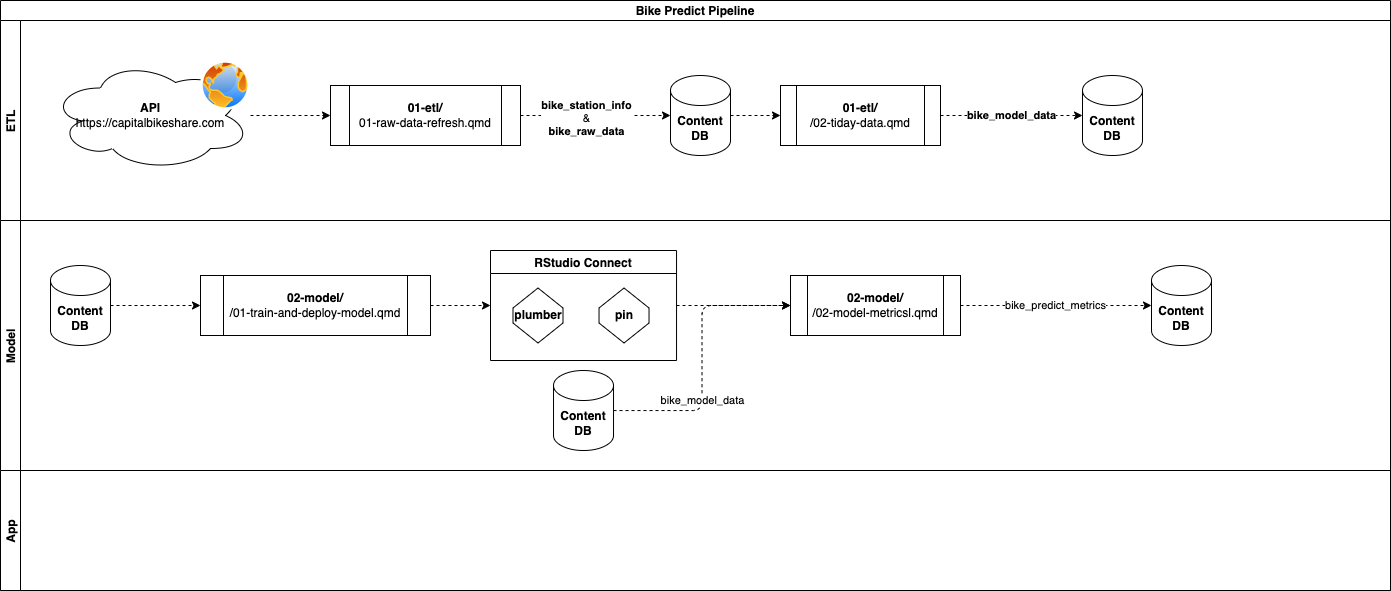

The diagram above was exported from draw.io. Its source (the exported page's mxGraphModel, read from the mxfile embedded in the PNG):
<mxGraphModel dx="1190" dy="807" grid="1" gridSize="10" guides="1" tooltips="1" connect="1" arrows="1" fold="1" page="1" pageScale="1" pageWidth="850" pageHeight="1100" math="0" shadow="0">
  <root>
    <mxCell id="0" />
    <mxCell id="1" parent="0" />
    <mxCell id="65" value="Bike Predict Pipeline" style="swimlane;childLayout=stackLayout;resizeParent=1;resizeParentMax=0;horizontal=1;startSize=20;horizontalStack=0;" vertex="1" parent="1">
      <mxGeometry x="450" y="150" width="1390" height="590" as="geometry" />
    </mxCell>
    <mxCell id="66" value="ETL" style="swimlane;startSize=20;horizontal=0;" vertex="1" parent="65">
      <mxGeometry y="20" width="1390" height="200" as="geometry" />
    </mxCell>
    <mxCell id="69" value="" style="group" vertex="1" connectable="0" parent="66">
      <mxGeometry x="50" y="40" width="200" height="110" as="geometry" />
    </mxCell>
    <mxCell id="70" value="&lt;b&gt;API&lt;/b&gt;&lt;br&gt;https://capitalbikeshare.com" style="ellipse;shape=cloud;whiteSpace=wrap;html=1;" vertex="1" parent="69">
      <mxGeometry width="200" height="110" as="geometry" />
    </mxCell>
    <mxCell id="71" value="" style="aspect=fixed;perimeter=ellipsePerimeter;html=1;align=center;shadow=0;dashed=0;spacingTop=3;image;image=img/lib/active_directory/internet_globe.svg;" vertex="1" parent="69">
      <mxGeometry x="150" width="50" height="50" as="geometry" />
    </mxCell>
    <mxCell id="72" value="&lt;b&gt;01-etl/&lt;/b&gt;&lt;br&gt;01-raw-data-refresh.qmd" style="shape=process;whiteSpace=wrap;html=1;backgroundOutline=1;" vertex="1" parent="66">
      <mxGeometry x="330" y="65" width="190" height="60" as="geometry" />
    </mxCell>
    <mxCell id="73" style="edgeStyle=orthogonalEdgeStyle;html=1;entryX=0;entryY=0.5;entryDx=0;entryDy=0;dashed=1;" edge="1" parent="66" source="70" target="72">
      <mxGeometry relative="1" as="geometry" />
    </mxCell>
    <mxCell id="78" style="edgeStyle=orthogonalEdgeStyle;html=1;entryX=0;entryY=0.5;entryDx=0;entryDy=0;dashed=1;" edge="1" parent="66" source="74" target="77">
      <mxGeometry relative="1" as="geometry" />
    </mxCell>
    <mxCell id="74" value="&lt;b&gt;Content&lt;br&gt;DB&lt;/b&gt;" style="shape=cylinder3;whiteSpace=wrap;html=1;boundedLbl=1;backgroundOutline=1;size=15;" vertex="1" parent="66">
      <mxGeometry x="670" y="55" width="60" height="80" as="geometry" />
    </mxCell>
    <mxCell id="75" style="edgeStyle=orthogonalEdgeStyle;html=1;entryX=0;entryY=0.5;entryDx=0;entryDy=0;entryPerimeter=0;dashed=1;exitX=1;exitY=0.5;exitDx=0;exitDy=0;" edge="1" parent="66" source="72" target="74">
      <mxGeometry relative="1" as="geometry">
        <mxPoint x="530" y="90" as="sourcePoint" />
        <mxPoint x="530" y="180" as="targetPoint" />
      </mxGeometry>
    </mxCell>
    <mxCell id="76" value="&lt;b&gt;bike_station_info&lt;/b&gt;&lt;br&gt;&amp;amp;&lt;br&gt;&lt;b&gt;bike_raw_data&lt;/b&gt;" style="edgeLabel;html=1;align=center;verticalAlign=middle;resizable=0;points=[];" vertex="1" connectable="0" parent="75">
      <mxGeometry x="-0.1222" y="-3" relative="1" as="geometry">
        <mxPoint as="offset" />
      </mxGeometry>
    </mxCell>
    <mxCell id="80" value="&lt;b&gt;bike_model_data&lt;/b&gt;" style="edgeStyle=orthogonalEdgeStyle;html=1;dashed=1;" edge="1" parent="66" source="77" target="79">
      <mxGeometry relative="1" as="geometry" />
    </mxCell>
    <mxCell id="77" value="&lt;b&gt;01-etl/&lt;/b&gt;&lt;br&gt;/02-tiday-data.qmd" style="shape=process;whiteSpace=wrap;html=1;backgroundOutline=1;" vertex="1" parent="66">
      <mxGeometry x="780" y="65" width="160" height="60" as="geometry" />
    </mxCell>
    <mxCell id="79" value="&lt;b&gt;Content&lt;br&gt;DB&lt;/b&gt;" style="shape=cylinder3;whiteSpace=wrap;html=1;boundedLbl=1;backgroundOutline=1;size=15;" vertex="1" parent="66">
      <mxGeometry x="1082" y="55" width="60" height="80" as="geometry" />
    </mxCell>
    <mxCell id="67" value="Model" style="swimlane;startSize=20;horizontal=0;" vertex="1" parent="65">
      <mxGeometry y="220" width="1390" height="250" as="geometry" />
    </mxCell>
    <mxCell id="83" style="edgeStyle=orthogonalEdgeStyle;html=1;entryX=0;entryY=0.5;entryDx=0;entryDy=0;dashed=1;" edge="1" parent="67" source="81" target="82">
      <mxGeometry relative="1" as="geometry" />
    </mxCell>
    <mxCell id="81" value="&lt;b&gt;Content&lt;br&gt;DB&lt;/b&gt;" style="shape=cylinder3;whiteSpace=wrap;html=1;boundedLbl=1;backgroundOutline=1;size=15;" vertex="1" parent="67">
      <mxGeometry x="50" y="45" width="60" height="80" as="geometry" />
    </mxCell>
    <mxCell id="87" style="edgeStyle=orthogonalEdgeStyle;html=1;entryX=0;entryY=0.5;entryDx=0;entryDy=0;dashed=1;" edge="1" parent="67" source="82" target="84">
      <mxGeometry relative="1" as="geometry" />
    </mxCell>
    <mxCell id="82" value="&lt;b&gt;02-model/&lt;/b&gt;&lt;br&gt;/01-train-and-deploy-model.qmd" style="shape=process;whiteSpace=wrap;html=1;backgroundOutline=1;" vertex="1" parent="67">
      <mxGeometry x="200" y="55" width="230" height="60" as="geometry" />
    </mxCell>
    <mxCell id="89" style="edgeStyle=orthogonalEdgeStyle;html=1;entryX=0;entryY=0.5;entryDx=0;entryDy=0;dashed=1;" edge="1" parent="67" source="84" target="88">
      <mxGeometry relative="1" as="geometry" />
    </mxCell>
    <mxCell id="84" value="RStudio Connect" style="swimlane;" vertex="1" parent="67">
      <mxGeometry x="490" y="30" width="186.04" height="110" as="geometry" />
    </mxCell>
    <mxCell id="85" value="&lt;b&gt;plumber&lt;/b&gt;" style="shape=hexagon;perimeter=hexagonPerimeter2;whiteSpace=wrap;html=1;fixedSize=1;rotation=90;horizontal=0;" vertex="1" parent="84">
      <mxGeometry x="20" y="40" width="55" height="50" as="geometry" />
    </mxCell>
    <mxCell id="86" value="&lt;b&gt;pin&lt;/b&gt;" style="shape=hexagon;perimeter=hexagonPerimeter2;whiteSpace=wrap;html=1;fixedSize=1;rotation=90;horizontal=0;" vertex="1" parent="84">
      <mxGeometry x="106.03" y="40" width="55" height="50" as="geometry" />
    </mxCell>
    <mxCell id="94" value="bike_predict_metrics" style="edgeStyle=orthogonalEdgeStyle;html=1;entryX=0;entryY=0.5;entryDx=0;entryDy=0;entryPerimeter=0;dashed=1;" edge="1" parent="67" source="88" target="93">
      <mxGeometry relative="1" as="geometry" />
    </mxCell>
    <mxCell id="88" value="&lt;b&gt;02-model/&lt;/b&gt;&lt;br&gt;/02-model-metricsl.qmd" style="shape=process;whiteSpace=wrap;html=1;backgroundOutline=1;" vertex="1" parent="67">
      <mxGeometry x="790" y="55" width="170" height="60" as="geometry" />
    </mxCell>
    <mxCell id="91" style="edgeStyle=orthogonalEdgeStyle;html=1;entryX=0;entryY=0.5;entryDx=0;entryDy=0;dashed=1;" edge="1" parent="67" source="90" target="88">
      <mxGeometry relative="1" as="geometry" />
    </mxCell>
    <mxCell id="92" value="bike_model_data" style="edgeLabel;html=1;align=center;verticalAlign=middle;resizable=0;points=[];" vertex="1" connectable="0" parent="91">
      <mxGeometry x="-0.2954" relative="1" as="geometry">
        <mxPoint as="offset" />
      </mxGeometry>
    </mxCell>
    <mxCell id="90" value="&lt;b&gt;Content&lt;br&gt;DB&lt;/b&gt;" style="shape=cylinder3;whiteSpace=wrap;html=1;boundedLbl=1;backgroundOutline=1;size=15;" vertex="1" parent="67">
      <mxGeometry x="553.02" y="150" width="60" height="80" as="geometry" />
    </mxCell>
    <mxCell id="93" value="&lt;b&gt;Content&lt;br&gt;DB&lt;/b&gt;" style="shape=cylinder3;whiteSpace=wrap;html=1;boundedLbl=1;backgroundOutline=1;size=15;" vertex="1" parent="67">
      <mxGeometry x="1151" y="45" width="60" height="80" as="geometry" />
    </mxCell>
    <mxCell id="68" value="App" style="swimlane;startSize=20;horizontal=0;" vertex="1" parent="65">
      <mxGeometry y="470" width="1390" height="120" as="geometry" />
    </mxCell>
  </root>
</mxGraphModel>